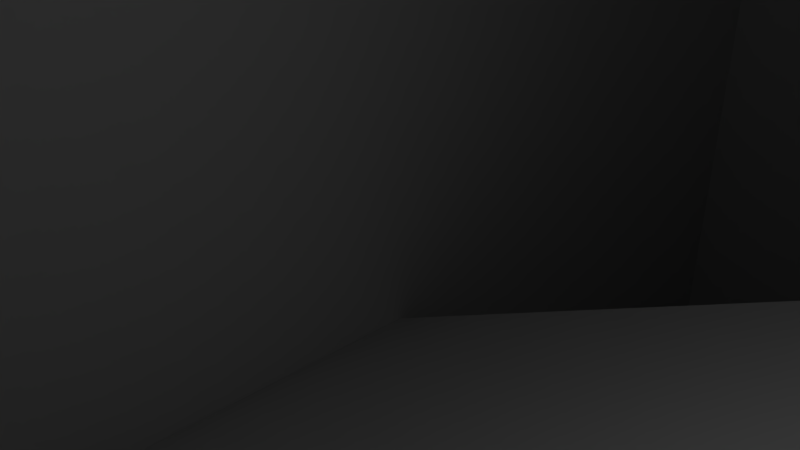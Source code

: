 # Source: HELLDMG.blend  (saved by Blender 2.79.0; exported with 4.5.12 LTS)
import bpy
from mathutils import Matrix  # noqa: F401  (used for matrix-valued properties, if any)

bpy.ops.wm.read_factory_settings(use_empty=True)
scene = bpy.context.scene
scene.name = 'Scene'

# ---- collections
col_collection_1 = bpy.data.collections.new('Collection 1'); scene.collection.children.link(col_collection_1)

# ---- materials (node trees are filled in below, after node groups)
mat_helldmg = bpy.data.materials.new('HellDmg')
mat_helldmg.alpha_threshold = 0.0
mat_helldmg.use_transparent_shadow = False
mat_helldmg.roughness = 0.5
mat_helldmg.line_color = (0.0, 0.0, 0.0, 1.0)

# ---- material node trees

# ---- world
world_world = bpy.data.worlds.new('World'); scene.world = world_world
world_world.color = (0.05088, 0.05088, 0.05088)
world_world.use_sun_shadow = False
world_world.sun_shadow_jitter_overblur = 0.0
world_world.cycles.sampling_method = 'MANUAL'

# ---- cameras
cam_camera = bpy.data.cameras.new('Camera')
cam_camera.clip_end = 100.0
cam_camera.lens = 35.0
cam_camera.sensor_width = 32.0
cam_camera.sensor_height = 18.0
cam_camera.ortho_scale = 7.314
cam_camera.dof.focus_distance = 0.0
cam_camera.dof.aperture_fstop = 128.0

# ---- lights
light_lamp = bpy.data.lights.new('Lamp', 'POINT')
light_lamp.transmission_factor = 0.0
light_lamp.cutoff_distance = 30.0
light_lamp.energy = 100.0
light_lamp.shadow_buffer_clip_start = 1.001
light_lamp.shadow_soft_size = 0.1
light_lamp.shadow_maximum_resolution = 0.006
light_lamp.use_absolute_resolution = True

# ---- meshes
me_cube = bpy.data.meshes.new('Cube')
me_cube.from_pydata([(1.0, 1.0, 0.0), (1.0, -1.0, 0.0), (-1.0, -1.0, -1.0), (-1.0, 1.0, -1.0), (1.0, 1.0, 2.0), (1.0, -1.0, 2.0), (-1.0, -1.0, 1.0), (-1.0, 1.0, 1.0), (1.0, 1.0, -5.0), (-1.0, 1.0, -4.0), (1.0, 3.0, -3.0), (-1.0, 3.0, -2.0), (1.0, 1.0, 4.0), (-1.0, 1.0, 3.0), (1.0, 3.0, 6.0), (-1.0, 3.0, 5.0), (1.0, -1.0, -4.0), (-1.0, -1.0, -5.0), (1.0, -3.0, -2.0), (-1.0, -3.0, -3.0), (1.0, -1.0, 3.0), (-1.0, -1.0, 4.0), (1.0, -3.0, 5.0), (-1.0, -3.0, 6.0)], [], [(0, 1, 2, 3), (4, 7, 6, 5), (0, 4, 5, 1), (2, 6, 7, 3), (7, 4, 12, 13), (8, 9, 11, 10), (0, 3, 9, 8), (13, 12, 14, 15), (14, 12, 8, 10), (15, 11, 9, 13), (15, 14, 10, 11), (17, 16, 18, 19), (2, 1, 16, 17), (19, 23, 21, 17), (20, 21, 23, 22), (5, 6, 21, 20), (22, 18, 16, 20), (22, 23, 19, 18)])
me_cube.materials.append(mat_helldmg)
me_cube.use_remesh_preserve_volume = False
me_cube.use_remesh_preserve_attributes = False
me_cube.use_mirror_vertex_groups = False
me_cube.update()

# ---- objects
ob_cube = bpy.data.objects.new('Cube', me_cube)
ob_lamp = bpy.data.objects.new('Lamp', light_lamp)
ob_camera = bpy.data.objects.new('Camera', cam_camera)

# ---- transforms, parenting, visibility, modifiers, constraints
ob_cube.location = (0.0, 0.0, 0.0)
ob_cube.scale = (10.0, 10.0, 10.0)
ob_cube.lock_rotations_4d = False
ob_cube.empty_display_type = 'ARROWS'
ob_cube.lineart.crease_threshold = 0.0
ob_lamp.location = (4.076, 1.005, 5.904)
ob_lamp.rotation_euler = (0.6503, 0.05522, 1.866)
ob_lamp.lock_rotations_4d = False
ob_lamp.empty_display_type = 'ARROWS'
ob_lamp.color = (0.0, 0.0, 0.0, 0.0)
ob_lamp.lineart.crease_threshold = 0.0
ob_camera.location = (7.481, -6.508, 5.344)
ob_camera.rotation_euler = (1.109, 0.0, 0.8149)
ob_camera.lock_rotations_4d = False
ob_camera.empty_display_type = 'ARROWS'
ob_camera.color = (0.0, 0.0, 0.0, 0.0)
ob_camera.display_type = 'WIRE'
ob_camera.lineart.crease_threshold = 0.0

# ---- collection membership
col_collection_1.objects.link(ob_cube)
col_collection_1.objects.link(ob_lamp)
col_collection_1.objects.link(ob_camera)

# ---- scene / render settings (as saved in the file)
scene.camera = ob_camera
scene.frame_start = 1; scene.frame_end = 250; scene.frame_set(1)
scene.render.engine = 'BLENDER_EEVEE_NEXT'
scene.render.resolution_percentage = 50
scene.render.dither_intensity = 0.0
scene.cycles.use_denoising = False
scene.cycles.samples = 128
scene.cycles.sampling_pattern = 'TABULATED_SOBOL'
scene.cycles.use_adaptive_sampling = False
scene.cycles.use_light_tree = False
scene.cycles.blur_glossy = 0.0
scene.cycles.sample_clamp_indirect = 0.0
scene.view_settings.view_transform = 'Standard'
bpy.context.view_layer.update()
